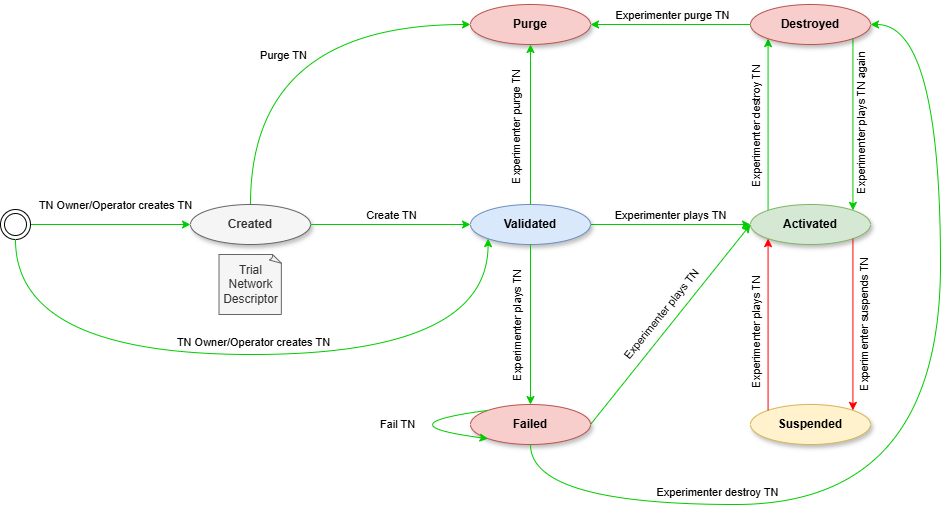

The diagram above was exported from draw.io. Its source (the exported page's mxGraphModel, read from the mxfile embedded in the PNG):
<mxGraphModel dx="2261" dy="744" grid="1" gridSize="10" guides="1" tooltips="1" connect="1" arrows="1" fold="1" page="1" pageScale="1" pageWidth="827" pageHeight="1169" math="0" shadow="0">
  <root>
    <mxCell id="0" />
    <mxCell id="1" parent="0" />
    <mxCell id="WIWipPIyYG1X73hAsyag-2" style="edgeStyle=orthogonalEdgeStyle;rounded=0;orthogonalLoop=1;jettySize=auto;html=1;entryX=0;entryY=1;entryDx=0;entryDy=0;exitX=0;exitY=0;exitDx=0;exitDy=0;strokeColor=#00CC00;" parent="1" source="fa4FeSXZY2sneAve9pFX-2" target="WIWipPIyYG1X73hAsyag-1" edge="1">
      <mxGeometry relative="1" as="geometry" />
    </mxCell>
    <mxCell id="WIWipPIyYG1X73hAsyag-3" value="Experimenter destroy TN" style="edgeLabel;html=1;align=center;verticalAlign=middle;resizable=0;points=[];rotation=-90;" parent="WIWipPIyYG1X73hAsyag-2" connectable="0" vertex="1">
      <mxGeometry x="0.0167" relative="1" as="geometry">
        <mxPoint x="-12" y="3" as="offset" />
      </mxGeometry>
    </mxCell>
    <mxCell id="fa4FeSXZY2sneAve9pFX-2" value="&lt;b&gt;Activated&lt;/b&gt;" style="ellipse;whiteSpace=wrap;html=1;shadow=1;fillColor=#d5e8d4;strokeColor=#82b366;" parent="1" vertex="1">
      <mxGeometry x="720" y="400" width="120" height="40" as="geometry" />
    </mxCell>
    <mxCell id="yZz3-7xbKPzXbkBPOg7f-8" value="Experimenter plays TN" style="edgeStyle=orthogonalEdgeStyle;rounded=0;orthogonalLoop=1;jettySize=auto;html=1;verticalAlign=bottom;fillColor=#d5e8d4;strokeColor=#00CC00;" parent="1" source="yY9qmUEX3DpBMNIjSJe1-1" target="fa4FeSXZY2sneAve9pFX-2" edge="1">
      <mxGeometry relative="1" as="geometry" />
    </mxCell>
    <mxCell id="yY9qmUEX3DpBMNIjSJe1-1" value="&lt;b&gt;Validated&lt;/b&gt;" style="ellipse;whiteSpace=wrap;html=1;shadow=1;fillColor=#dae8fc;strokeColor=#6c8ebf;" parent="1" vertex="1">
      <mxGeometry x="440" y="400" width="120" height="40" as="geometry" />
    </mxCell>
    <mxCell id="yZz3-7xbKPzXbkBPOg7f-4" value="TN Owner/Operator creates TN" style="edgeStyle=orthogonalEdgeStyle;rounded=0;orthogonalLoop=1;jettySize=auto;html=1;entryX=0;entryY=0.5;entryDx=0;entryDy=0;verticalAlign=bottom;strokeColor=#00CC00;" parent="1" source="A_WOb0aHzAX7PD_KRezC-3" target="-293BdGjopTMlikmfuzm-1" edge="1">
      <mxGeometry x="0.0588" y="10" relative="1" as="geometry">
        <mxPoint as="offset" />
        <mxPoint x="285" y="420" as="sourcePoint" />
      </mxGeometry>
    </mxCell>
    <mxCell id="yZz3-7xbKPzXbkBPOg7f-7" value="Trial Network Descriptor" style="whiteSpace=wrap;html=1;shape=mxgraph.basic.document;fillColor=#f5f5f5;fontColor=#333333;strokeColor=#666666;" parent="1" vertex="1">
      <mxGeometry x="188.5" y="450" width="63" height="60" as="geometry" />
    </mxCell>
    <mxCell id="5D5FwA2SSQigyPHS4fZP-1" value="&lt;b&gt;Suspended&lt;/b&gt;" style="ellipse;whiteSpace=wrap;html=1;shadow=1;fillColor=#fff2cc;strokeColor=#d6b656;" parent="1" vertex="1">
      <mxGeometry x="720" y="600" width="120" height="40" as="geometry" />
    </mxCell>
    <mxCell id="5D5FwA2SSQigyPHS4fZP-4" value="" style="endArrow=classic;html=1;rounded=0;exitX=1;exitY=1;exitDx=0;exitDy=0;strokeColor=#FF0000;entryX=1;entryY=0;entryDx=0;entryDy=0;" parent="1" source="fa4FeSXZY2sneAve9pFX-2" target="5D5FwA2SSQigyPHS4fZP-1" edge="1">
      <mxGeometry width="50" height="50" relative="1" as="geometry">
        <mxPoint x="847" y="460" as="sourcePoint" />
        <mxPoint x="897" y="410" as="targetPoint" />
      </mxGeometry>
    </mxCell>
    <mxCell id="5D5FwA2SSQigyPHS4fZP-5" value="Experimenter suspends TN" style="edgeLabel;html=1;align=center;verticalAlign=middle;resizable=0;points=[];rotation=-90;" parent="5D5FwA2SSQigyPHS4fZP-4" connectable="0" vertex="1">
      <mxGeometry x="-0.4745" y="-1" relative="1" as="geometry">
        <mxPoint x="12" y="41" as="offset" />
      </mxGeometry>
    </mxCell>
    <mxCell id="5D5FwA2SSQigyPHS4fZP-7" value="" style="endArrow=classic;html=1;rounded=0;exitX=0;exitY=0;exitDx=0;exitDy=0;entryX=0;entryY=1;entryDx=0;entryDy=0;strokeColor=#FF0000;" parent="1" source="5D5FwA2SSQigyPHS4fZP-1" target="fa4FeSXZY2sneAve9pFX-2" edge="1">
      <mxGeometry width="50" height="50" relative="1" as="geometry">
        <mxPoint x="897" y="540" as="sourcePoint" />
        <mxPoint x="947" y="490" as="targetPoint" />
      </mxGeometry>
    </mxCell>
    <mxCell id="5D5FwA2SSQigyPHS4fZP-8" value="Experimenter plays TN" style="edgeLabel;html=1;align=center;verticalAlign=middle;resizable=0;points=[];rotation=-90;" parent="5D5FwA2SSQigyPHS4fZP-7" connectable="0" vertex="1">
      <mxGeometry x="-0.1065" y="-20" relative="1" as="geometry">
        <mxPoint x="-32" y="-1" as="offset" />
      </mxGeometry>
    </mxCell>
    <mxCell id="A_WOb0aHzAX7PD_KRezC-3" value="" style="ellipse;shape=doubleEllipse;html=1;dashed=0;whiteSpace=wrap;aspect=fixed;" parent="1" vertex="1">
      <mxGeometry x="-30" y="405" width="30" height="30" as="geometry" />
    </mxCell>
    <mxCell id="d1dHMeWgjPYRJwi6GH1A-4" style="rounded=0;orthogonalLoop=1;jettySize=auto;html=1;entryX=0;entryY=0.5;entryDx=0;entryDy=0;exitX=1;exitY=0.5;exitDx=0;exitDy=0;strokeColor=#00CC00;" parent="1" source="d1dHMeWgjPYRJwi6GH1A-1" target="fa4FeSXZY2sneAve9pFX-2" edge="1">
      <mxGeometry relative="1" as="geometry" />
    </mxCell>
    <mxCell id="d1dHMeWgjPYRJwi6GH1A-6" value="Experimenter plays TN" style="edgeLabel;html=1;align=center;verticalAlign=middle;resizable=0;points=[];rotation=309;" parent="d1dHMeWgjPYRJwi6GH1A-4" connectable="0" vertex="1">
      <mxGeometry x="0.22" relative="1" as="geometry">
        <mxPoint x="-27" y="12" as="offset" />
      </mxGeometry>
    </mxCell>
    <mxCell id="d1dHMeWgjPYRJwi6GH1A-1" value="&lt;b&gt;Failed&lt;/b&gt;" style="ellipse;whiteSpace=wrap;html=1;shadow=1;fillColor=#f8cecc;strokeColor=#b85450;" parent="1" vertex="1">
      <mxGeometry x="440" y="600" width="120" height="40" as="geometry" />
    </mxCell>
    <mxCell id="d1dHMeWgjPYRJwi6GH1A-3" value="" style="endArrow=classic;html=1;rounded=0;exitX=0.5;exitY=1;exitDx=0;exitDy=0;entryX=0.5;entryY=0;entryDx=0;entryDy=0;strokeColor=#00CC00;" parent="1" source="yY9qmUEX3DpBMNIjSJe1-1" target="d1dHMeWgjPYRJwi6GH1A-1" edge="1">
      <mxGeometry width="50" height="50" relative="1" as="geometry">
        <mxPoint x="467" y="570" as="sourcePoint" />
        <mxPoint x="517" y="520" as="targetPoint" />
      </mxGeometry>
    </mxCell>
    <mxCell id="d1dHMeWgjPYRJwi6GH1A-5" value="Experimenter plays TN" style="edgeLabel;html=1;align=center;verticalAlign=middle;resizable=0;points=[];rotation=-90;" parent="d1dHMeWgjPYRJwi6GH1A-3" connectable="0" vertex="1">
      <mxGeometry x="-0.4747" y="-2" relative="1" as="geometry">
        <mxPoint x="-12" y="40" as="offset" />
      </mxGeometry>
    </mxCell>
    <mxCell id="9NeffdRxZNM7xzOlIs-S-1" style="edgeStyle=orthogonalEdgeStyle;rounded=0;orthogonalLoop=1;jettySize=auto;html=1;entryX=1;entryY=0;entryDx=0;entryDy=0;exitX=1;exitY=1;exitDx=0;exitDy=0;strokeColor=#00CC00;" parent="1" source="WIWipPIyYG1X73hAsyag-1" target="fa4FeSXZY2sneAve9pFX-2" edge="1">
      <mxGeometry relative="1" as="geometry" />
    </mxCell>
    <mxCell id="9NeffdRxZNM7xzOlIs-S-2" value="Experimenter plays TN again" style="edgeLabel;html=1;align=center;verticalAlign=middle;resizable=0;points=[];rotation=-90;" parent="9NeffdRxZNM7xzOlIs-S-1" connectable="0" vertex="1">
      <mxGeometry x="-0.1129" y="-2" relative="1" as="geometry">
        <mxPoint x="10" y="9" as="offset" />
      </mxGeometry>
    </mxCell>
    <mxCell id="WIWipPIyYG1X73hAsyag-1" value="&lt;b&gt;Destroyed&lt;/b&gt;" style="ellipse;whiteSpace=wrap;html=1;shadow=1;fillColor=#f8cecc;strokeColor=#b85450;" parent="1" vertex="1">
      <mxGeometry x="720" y="200" width="120" height="40" as="geometry" />
    </mxCell>
    <mxCell id="rToHqUW8g55TQVBWZGEc-1" value="&lt;b&gt;Purge&lt;/b&gt;" style="ellipse;whiteSpace=wrap;html=1;shadow=1;fillColor=#f8cecc;strokeColor=#b85450;" parent="1" vertex="1">
      <mxGeometry x="440" y="200" width="120" height="40" as="geometry" />
    </mxCell>
    <mxCell id="kg9zK9eM-YE-fNll5cL--1" style="rounded=0;orthogonalLoop=1;jettySize=auto;html=1;exitX=0.5;exitY=0;exitDx=0;exitDy=0;strokeColor=#00CC00;" parent="1" source="yY9qmUEX3DpBMNIjSJe1-1" target="rToHqUW8g55TQVBWZGEc-1" edge="1">
      <mxGeometry relative="1" as="geometry">
        <mxPoint x="585" y="382" as="sourcePoint" />
        <mxPoint x="585" y="230" as="targetPoint" />
      </mxGeometry>
    </mxCell>
    <mxCell id="kg9zK9eM-YE-fNll5cL--2" value="Experimenter purge TN" style="edgeLabel;html=1;align=center;verticalAlign=middle;resizable=0;points=[];rotation=-90;" parent="kg9zK9eM-YE-fNll5cL--1" connectable="0" vertex="1">
      <mxGeometry x="0.0167" relative="1" as="geometry">
        <mxPoint x="-15" y="4" as="offset" />
      </mxGeometry>
    </mxCell>
    <mxCell id="kg9zK9eM-YE-fNll5cL--4" value="" style="endArrow=classic;html=1;rounded=0;exitX=0;exitY=0.5;exitDx=0;exitDy=0;entryX=1;entryY=0.5;entryDx=0;entryDy=0;fillColor=#d5e8d4;strokeColor=#00CC00;" parent="1" source="WIWipPIyYG1X73hAsyag-1" target="rToHqUW8g55TQVBWZGEc-1" edge="1">
      <mxGeometry width="50" height="50" relative="1" as="geometry">
        <mxPoint x="785" y="160" as="sourcePoint" />
        <mxPoint x="835" y="110" as="targetPoint" />
      </mxGeometry>
    </mxCell>
    <mxCell id="kg9zK9eM-YE-fNll5cL--5" value="Experimenter purge TN" style="edgeLabel;html=1;align=center;verticalAlign=middle;resizable=0;points=[];rotation=0;" parent="kg9zK9eM-YE-fNll5cL--4" connectable="0" vertex="1">
      <mxGeometry x="-0.2271" y="11" relative="1" as="geometry">
        <mxPoint x="-17" y="-21" as="offset" />
      </mxGeometry>
    </mxCell>
    <mxCell id="-293BdGjopTMlikmfuzm-1" value="&lt;b&gt;Created&lt;/b&gt;" style="ellipse;whiteSpace=wrap;html=1;shadow=1;fillColor=#f5f5f5;strokeColor=#666666;fontColor=#333333;" parent="1" vertex="1">
      <mxGeometry x="160" y="400" width="120" height="40" as="geometry" />
    </mxCell>
    <mxCell id="-293BdGjopTMlikmfuzm-3" value="" style="endArrow=classic;html=1;rounded=0;exitX=0.5;exitY=1;exitDx=0;exitDy=0;entryX=1;entryY=0.5;entryDx=0;entryDy=0;edgeStyle=orthogonalEdgeStyle;curved=1;strokeColor=#00CC00;" parent="1" source="d1dHMeWgjPYRJwi6GH1A-1" target="WIWipPIyYG1X73hAsyag-1" edge="1">
      <mxGeometry width="50" height="50" relative="1" as="geometry">
        <mxPoint x="620" y="690" as="sourcePoint" />
        <mxPoint x="670" y="640" as="targetPoint" />
        <Array as="points">
          <mxPoint x="500" y="700" />
          <mxPoint x="910" y="700" />
          <mxPoint x="910" y="220" />
        </Array>
      </mxGeometry>
    </mxCell>
    <mxCell id="-293BdGjopTMlikmfuzm-4" value="Experimenter destroy TN" style="edgeLabel;html=1;align=center;verticalAlign=middle;resizable=0;points=[];" parent="-293BdGjopTMlikmfuzm-3" connectable="0" vertex="1">
      <mxGeometry x="-0.5176" relative="1" as="geometry">
        <mxPoint y="-13" as="offset" />
      </mxGeometry>
    </mxCell>
    <mxCell id="-293BdGjopTMlikmfuzm-7" value="" style="endArrow=classic;html=1;rounded=0;entryX=0;entryY=1;entryDx=0;entryDy=0;edgeStyle=orthogonalEdgeStyle;curved=1;strokeColor=#00CC00;" parent="1" source="A_WOb0aHzAX7PD_KRezC-3" target="yY9qmUEX3DpBMNIjSJe1-1" edge="1">
      <mxGeometry width="50" height="50" relative="1" as="geometry">
        <mxPoint x="-15" y="440" as="sourcePoint" />
        <mxPoint x="120" y="290" as="targetPoint" />
        <Array as="points">
          <mxPoint x="-15" y="550" />
          <mxPoint x="458" y="550" />
        </Array>
      </mxGeometry>
    </mxCell>
    <mxCell id="-293BdGjopTMlikmfuzm-8" value="TN Owner/Operator creates TN" style="edgeLabel;html=1;align=center;verticalAlign=middle;resizable=0;points=[];" parent="-293BdGjopTMlikmfuzm-7" connectable="0" vertex="1">
      <mxGeometry x="0.0578" relative="1" as="geometry">
        <mxPoint x="-20" y="-13" as="offset" />
      </mxGeometry>
    </mxCell>
    <mxCell id="-293BdGjopTMlikmfuzm-9" value="" style="endArrow=classic;html=1;rounded=0;exitX=0;exitY=0;exitDx=0;exitDy=0;entryX=0;entryY=1;entryDx=0;entryDy=0;edgeStyle=orthogonalEdgeStyle;curved=1;strokeColor=#00CC00;" parent="1" source="d1dHMeWgjPYRJwi6GH1A-1" target="d1dHMeWgjPYRJwi6GH1A-1" edge="1">
      <mxGeometry width="50" height="50" relative="1" as="geometry">
        <mxPoint x="310" y="640" as="sourcePoint" />
        <mxPoint x="360" y="590" as="targetPoint" />
        <Array as="points">
          <mxPoint x="350" y="620" />
        </Array>
      </mxGeometry>
    </mxCell>
    <mxCell id="-293BdGjopTMlikmfuzm-10" value="Fail TN" style="edgeLabel;html=1;align=center;verticalAlign=middle;resizable=0;points=[];" parent="-293BdGjopTMlikmfuzm-9" connectable="0" vertex="1">
      <mxGeometry x="-0.7235" y="-3" relative="1" as="geometry">
        <mxPoint x="-61" y="13" as="offset" />
      </mxGeometry>
    </mxCell>
    <mxCell id="a7ixgpk57G5l2XfVmrjj-1" value="" style="endArrow=classic;html=1;rounded=0;exitX=0.5;exitY=0;exitDx=0;exitDy=0;entryX=0;entryY=0.5;entryDx=0;entryDy=0;edgeStyle=orthogonalEdgeStyle;curved=1;strokeColor=#00CC00;" parent="1" source="-293BdGjopTMlikmfuzm-1" target="rToHqUW8g55TQVBWZGEc-1" edge="1">
      <mxGeometry width="50" height="50" relative="1" as="geometry">
        <mxPoint x="260" y="330" as="sourcePoint" />
        <mxPoint x="310" y="280" as="targetPoint" />
      </mxGeometry>
    </mxCell>
    <mxCell id="a7ixgpk57G5l2XfVmrjj-5" value="Purge TN" style="edgeLabel;html=1;align=center;verticalAlign=middle;resizable=0;points=[];" parent="a7ixgpk57G5l2XfVmrjj-1" connectable="0" vertex="1">
      <mxGeometry x="-0.53" y="-22" relative="1" as="geometry">
        <mxPoint x="10" y="-56" as="offset" />
      </mxGeometry>
    </mxCell>
    <mxCell id="a7ixgpk57G5l2XfVmrjj-3" value="" style="endArrow=classic;html=1;rounded=0;exitX=1;exitY=0.5;exitDx=0;exitDy=0;entryX=0;entryY=0.5;entryDx=0;entryDy=0;strokeColor=#00CC00;" parent="1" source="-293BdGjopTMlikmfuzm-1" target="yY9qmUEX3DpBMNIjSJe1-1" edge="1">
      <mxGeometry width="50" height="50" relative="1" as="geometry">
        <mxPoint x="310" y="420" as="sourcePoint" />
        <mxPoint x="360" y="370" as="targetPoint" />
      </mxGeometry>
    </mxCell>
    <mxCell id="a7ixgpk57G5l2XfVmrjj-4" value="Create TN" style="edgeLabel;html=1;align=center;verticalAlign=middle;resizable=0;points=[];" parent="a7ixgpk57G5l2XfVmrjj-3" connectable="0" vertex="1">
      <mxGeometry x="0.25" y="-1" relative="1" as="geometry">
        <mxPoint x="-20" y="-11" as="offset" />
      </mxGeometry>
    </mxCell>
  </root>
</mxGraphModel>